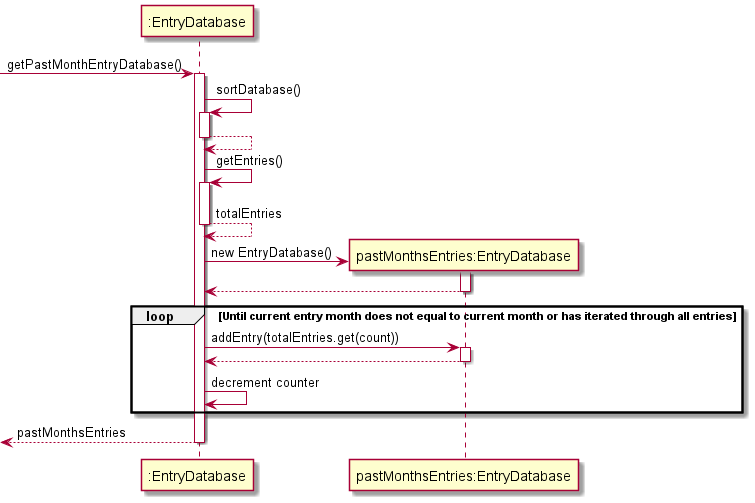

The diagram above was rendered by PlantUML. Its source (embedded in the PNG):
@startuml
'https://plantuml.com/sequence-diagram


-> ":EntryDatabase": getPastMonthEntryDatabase()
activate ":EntryDatabase"

":EntryDatabase" -> ":EntryDatabase": sortDatabase()
activate ":EntryDatabase"
return

":EntryDatabase" -> ":EntryDatabase": getEntries()
activate ":EntryDatabase"
":EntryDatabase" --> ":EntryDatabase": totalEntries
deactivate ":EntryDatabase"

create "pastMonthsEntries:EntryDatabase"
":EntryDatabase" -> "pastMonthsEntries:EntryDatabase": new EntryDatabase()
activate "pastMonthsEntries:EntryDatabase"
return

loop Until current entry month does not equal to current month or has iterated through all entries

    ":EntryDatabase" -> "pastMonthsEntries:EntryDatabase": addEntry(totalEntries.get(count))
    activate "pastMonthsEntries:EntryDatabase"
    return

    ":EntryDatabase" -> ":EntryDatabase": decrement counter

end

return pastMonthsEntries
@enduml